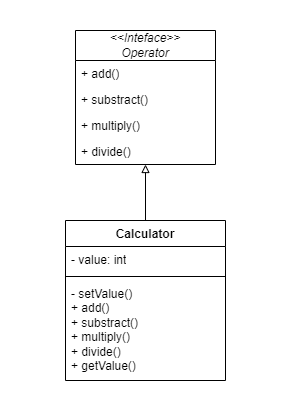

The diagram above was exported from draw.io. Its source (the exported page's mxGraphModel, read from the mxfile embedded in the PNG):
<mxGraphModel dx="1050" dy="621" grid="1" gridSize="10" guides="1" tooltips="1" connect="1" arrows="1" fold="1" page="1" pageScale="1" pageWidth="291" pageHeight="413" math="0" shadow="0">
  <root>
    <mxCell id="0" />
    <mxCell id="1" parent="0" />
    <mxCell id="70CQdQ6xm_lfvj-JU5Z7-11" style="edgeStyle=orthogonalEdgeStyle;rounded=0;orthogonalLoop=1;jettySize=auto;html=1;endArrow=block;endFill=0;" parent="1" source="70CQdQ6xm_lfvj-JU5Z7-1" target="70CQdQ6xm_lfvj-JU5Z7-6" edge="1">
      <mxGeometry relative="1" as="geometry" />
    </mxCell>
    <mxCell id="70CQdQ6xm_lfvj-JU5Z7-1" value="Calculator" style="swimlane;fontStyle=1;align=center;verticalAlign=top;childLayout=stackLayout;horizontal=1;startSize=26;horizontalStack=0;resizeParent=1;resizeParentMax=0;resizeLast=0;collapsible=1;marginBottom=0;whiteSpace=wrap;html=1;" parent="1" vertex="1">
      <mxGeometry x="65" y="220" width="160" height="160" as="geometry">
        <mxRectangle x="66" y="30" width="100" height="30" as="alternateBounds" />
      </mxGeometry>
    </mxCell>
    <mxCell id="70CQdQ6xm_lfvj-JU5Z7-2" value="- value: int" style="text;strokeColor=none;fillColor=none;align=left;verticalAlign=top;spacingLeft=4;spacingRight=4;overflow=hidden;rotatable=0;points=[[0,0.5],[1,0.5]];portConstraint=eastwest;whiteSpace=wrap;html=1;" parent="70CQdQ6xm_lfvj-JU5Z7-1" vertex="1">
      <mxGeometry y="26" width="160" height="26" as="geometry" />
    </mxCell>
    <mxCell id="70CQdQ6xm_lfvj-JU5Z7-3" value="" style="line;strokeWidth=1;fillColor=none;align=left;verticalAlign=middle;spacingTop=-1;spacingLeft=3;spacingRight=3;rotatable=0;labelPosition=right;points=[];portConstraint=eastwest;strokeColor=inherit;" parent="70CQdQ6xm_lfvj-JU5Z7-1" vertex="1">
      <mxGeometry y="52" width="160" height="8" as="geometry" />
    </mxCell>
    <mxCell id="70CQdQ6xm_lfvj-JU5Z7-4" value="- setValue()&lt;br&gt;+ add()&lt;br&gt;+ substract()&lt;br&gt;+ multiply()&lt;br&gt;+ divide()&lt;br&gt;+ getValue()" style="text;strokeColor=none;fillColor=none;align=left;verticalAlign=top;spacingLeft=4;spacingRight=4;overflow=hidden;rotatable=0;points=[[0,0.5],[1,0.5]];portConstraint=eastwest;whiteSpace=wrap;html=1;" parent="70CQdQ6xm_lfvj-JU5Z7-1" vertex="1">
      <mxGeometry y="60" width="160" height="100" as="geometry" />
    </mxCell>
    <mxCell id="70CQdQ6xm_lfvj-JU5Z7-6" value="&lt;i&gt;&amp;lt;&amp;lt;Inteface&amp;gt;&amp;gt;&lt;br&gt;Operator&lt;/i&gt;" style="swimlane;fontStyle=0;childLayout=stackLayout;horizontal=1;startSize=30;fillColor=none;horizontalStack=0;resizeParent=1;resizeParentMax=0;resizeLast=0;collapsible=1;marginBottom=0;whiteSpace=wrap;html=1;" parent="1" vertex="1">
      <mxGeometry x="75" y="30" width="140" height="134" as="geometry" />
    </mxCell>
    <mxCell id="70CQdQ6xm_lfvj-JU5Z7-7" value="+ add()" style="text;strokeColor=none;fillColor=none;align=left;verticalAlign=top;spacingLeft=4;spacingRight=4;overflow=hidden;rotatable=0;points=[[0,0.5],[1,0.5]];portConstraint=eastwest;whiteSpace=wrap;html=1;" parent="70CQdQ6xm_lfvj-JU5Z7-6" vertex="1">
      <mxGeometry y="30" width="140" height="26" as="geometry" />
    </mxCell>
    <mxCell id="70CQdQ6xm_lfvj-JU5Z7-8" value="+ substract()" style="text;strokeColor=none;fillColor=none;align=left;verticalAlign=top;spacingLeft=4;spacingRight=4;overflow=hidden;rotatable=0;points=[[0,0.5],[1,0.5]];portConstraint=eastwest;whiteSpace=wrap;html=1;" parent="70CQdQ6xm_lfvj-JU5Z7-6" vertex="1">
      <mxGeometry y="56" width="140" height="26" as="geometry" />
    </mxCell>
    <mxCell id="70CQdQ6xm_lfvj-JU5Z7-9" value="+ multiply()" style="text;strokeColor=none;fillColor=none;align=left;verticalAlign=top;spacingLeft=4;spacingRight=4;overflow=hidden;rotatable=0;points=[[0,0.5],[1,0.5]];portConstraint=eastwest;whiteSpace=wrap;html=1;" parent="70CQdQ6xm_lfvj-JU5Z7-6" vertex="1">
      <mxGeometry y="82" width="140" height="26" as="geometry" />
    </mxCell>
    <mxCell id="70CQdQ6xm_lfvj-JU5Z7-10" value="+ divide()" style="text;strokeColor=none;fillColor=none;align=left;verticalAlign=top;spacingLeft=4;spacingRight=4;overflow=hidden;rotatable=0;points=[[0,0.5],[1,0.5]];portConstraint=eastwest;whiteSpace=wrap;html=1;" parent="70CQdQ6xm_lfvj-JU5Z7-6" vertex="1">
      <mxGeometry y="108" width="140" height="26" as="geometry" />
    </mxCell>
  </root>
</mxGraphModel>